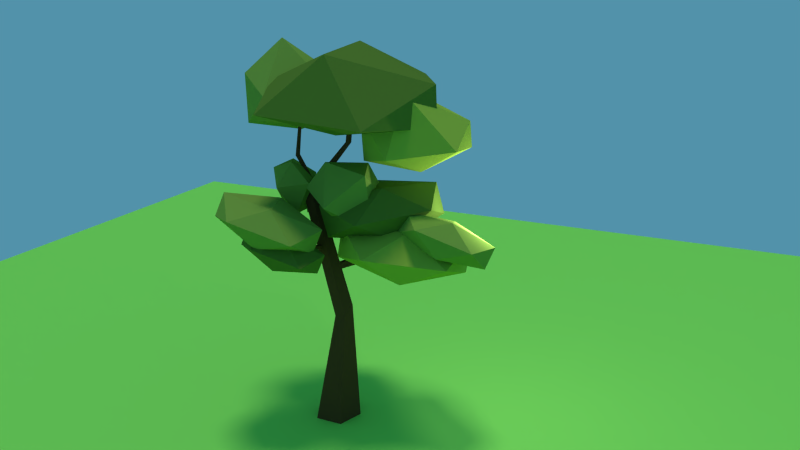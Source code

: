 # Source: day02.blend  (saved by Blender 2.72.0; exported with 4.5.12 LTS)
import bpy
from mathutils import Matrix  # noqa: F401  (used for matrix-valued properties, if any)

bpy.ops.wm.read_factory_settings(use_empty=True)
scene = bpy.context.scene
scene.name = 'Scene'

# ---- collections
col_collection_1 = bpy.data.collections.new('Collection 1'); scene.collection.children.link(col_collection_1)

# ---- materials (node trees are filled in below, after node groups)
mat_grass = bpy.data.materials.new('grass')
mat_grass.alpha_threshold = 0.0
mat_grass.diffuse_color = (0.2623, 0.7991, 0.117, 1.0)
mat_grass.roughness = 0.5
mat_green1 = bpy.data.materials.new('green1')
mat_green1.alpha_threshold = 0.0
mat_green1.diffuse_color = (0.1384, 0.3864, 0.08866, 1.0)
mat_green1.roughness = 0.5
mat_green3 = bpy.data.materials.new('green3')
mat_green3.alpha_threshold = 0.0
mat_green3.diffuse_color = (0.06663, 0.2195, 0.0356, 1.0)
mat_green3.roughness = 0.5
mat_green2 = bpy.data.materials.new('green2')
mat_green2.alpha_threshold = 0.0
mat_green2.diffuse_color = (0.5271, 0.4179, 0.0382, 1.0)
mat_green2.roughness = 0.5
mat_material_001 = bpy.data.materials.new('Material.001')
mat_material_001.alpha_threshold = 0.0
mat_material_001.diffuse_color = (0.3278, 0.107, 0.01681, 1.0)
mat_material_001.roughness = 0.5

# ---- material node trees
mat_grass.use_nodes = True; mat_grass.node_tree.nodes.clear()
_N = mat_grass.node_tree.nodes; _L = mat_grass.node_tree.links
n0 = _N.new('ShaderNodeOutputMaterial'); n0.name = 'Material Output'; n0.location = (300, 300)
n1 = _N.new('ShaderNodeBsdfDiffuse'); n1.name = 'Diffuse BSDF'; n1.location = (10, 300)
n1.inputs[0].default_value = (0.2625, 0.8, 0.1178, 1.0)
_L.new(n1.outputs[0], n0.inputs[0])
n0.is_active_output = True
mat_green1.use_nodes = True; mat_green1.node_tree.nodes.clear()
_N = mat_green1.node_tree.nodes; _L = mat_green1.node_tree.links
n0 = _N.new('ShaderNodeOutputMaterial'); n0.name = 'Material Output'; n0.location = (300, 300)
n1 = _N.new('ShaderNodeBsdfDiffuse'); n1.name = 'Diffuse BSDF'; n1.location = (10, 300)
n1.inputs[0].default_value = (0.2275, 0.3844, 0.06152, 1.0)
_L.new(n1.outputs[0], n0.inputs[0])
n0.is_active_output = True
mat_green3.use_nodes = True; mat_green3.node_tree.nodes.clear()
_N = mat_green3.node_tree.nodes; _L = mat_green3.node_tree.links
n0 = _N.new('ShaderNodeOutputMaterial'); n0.name = 'Material Output'; n0.location = (300, 300)
n1 = _N.new('ShaderNodeBsdfDiffuse'); n1.name = 'Diffuse BSDF'; n1.location = (10, 300)
n1.inputs[0].default_value = (0.1211, 0.2203, 0.03129, 1.0)
_L.new(n1.outputs[0], n0.inputs[0])
n0.is_active_output = True
mat_green2.use_nodes = True; mat_green2.node_tree.nodes.clear()
_N = mat_green2.node_tree.nodes; _L = mat_green2.node_tree.links
n0 = _N.new('ShaderNodeOutputMaterial'); n0.name = 'Material Output'; n0.location = (300, 300)
n1 = _N.new('ShaderNodeBsdfDiffuse'); n1.name = 'Diffuse BSDF'; n1.location = (10, 300)
n1.inputs[0].default_value = (0.3559, 0.5277, 0.06183, 1.0)
_L.new(n1.outputs[0], n0.inputs[0])
n0.is_active_output = True
mat_material_001.use_nodes = True; mat_material_001.node_tree.nodes.clear()
_N = mat_material_001.node_tree.nodes; _L = mat_material_001.node_tree.links
n0 = _N.new('ShaderNodeOutputMaterial'); n0.name = 'Material Output'; n0.location = (300, 300)
n1 = _N.new('ShaderNodeBsdfDiffuse'); n1.name = 'Diffuse BSDF'; n1.location = (10, 300)
n1.inputs[0].default_value = (0.1193, 0.06291, 0.02354, 1.0)
_L.new(n1.outputs[0], n0.inputs[0])
n0.is_active_output = True

# ---- world
world_world = bpy.data.worlds.new('World'); scene.world = world_world
world_world.color = (0.08544, 0.2868, 0.402)
world_world.use_sun_shadow = False
world_world.sun_shadow_jitter_overblur = 0.0
world_world.cycles.sampling_method = 'MANUAL'
world_world.cycles.sample_map_resolution = 256

# ---- cameras
cam_camera = bpy.data.cameras.new('Camera')
cam_camera.clip_end = 100.0
cam_camera.lens = 35.0
cam_camera.sensor_width = 32.0
cam_camera.sensor_height = 18.0
cam_camera.ortho_scale = 7.314
cam_camera.dof.focus_distance = 0.0

# ---- lights
light_sun = bpy.data.lights.new('Sun', 'SUN')
light_sun.transmission_factor = 0.0
light_sun.angle = 0.1993
light_sun.energy = 1.0
light_sun.shadow_buffer_clip_start = 0.5
light_sun.shadow_soft_size = 0.1
light_sun.shadow_cascade_max_distance = 1000.0
light_sun.cycles.use_multiple_importance_sampling = False
light_lamp_001 = bpy.data.lights.new('Lamp.001', 'POINT')
light_lamp_001.transmission_factor = 0.0
light_lamp_001.cutoff_distance = 30.0
light_lamp_001.energy = 100.0
light_lamp_001.shadow_buffer_clip_start = 1.001
light_lamp_001.shadow_soft_size = 0.1
light_lamp_001.shadow_maximum_resolution = 0.006
light_lamp_001.use_absolute_resolution = True
light_lamp_001.cycles.use_multiple_importance_sampling = False
light_lamp = bpy.data.lights.new('Lamp', 'POINT')
light_lamp.transmission_factor = 0.0
light_lamp.cutoff_distance = 30.0
light_lamp.energy = 100.0
light_lamp.shadow_buffer_clip_start = 1.001
light_lamp.shadow_soft_size = 0.1
light_lamp.shadow_maximum_resolution = 0.006
light_lamp.use_absolute_resolution = True
light_lamp.cycles.use_multiple_importance_sampling = False

# ---- meshes
me_plane = bpy.data.meshes.new('Plane')
me_plane.from_pydata([(-1.0, -1.0, 0.0), (1.0, -1.0, 0.0), (-1.0, 1.0, 0.0), (1.0, 1.0, 0.0)], [], [(0, 1, 3, 2)])
me_plane.materials.append(mat_grass)
me_plane.use_remesh_preserve_volume = False
me_plane.use_remesh_preserve_attributes = False
me_plane.use_mirror_vertex_groups = False
me_plane.update()
me_icosphere_002 = bpy.data.meshes.new('Icosphere.002')
me_icosphere_002.from_pydata([(-4.719, 0.4681, 1.23), (-4.636, 0.03679, 0.5263), (-5.138, -0.01219, 1.327), (-5.083, -0.04715, 1.974), (-4.195, -0.1257, 1.615), (-4.271, 0.03211, 0.6787), (-4.949, -0.745, 0.8351), (-5.225, -0.7969, 1.73), (-4.507, -0.9075, 1.923), (-3.876, -0.9298, 1.34), (-4.413, -0.7176, 0.4343), (-4.776, -1.233, 1.178), (-2.953, 1.051, 1.184), (-2.316, 0.5169, 0.227), (-3.577, 0.3401, 0.91), (-3.98, 0.1667, 1.801), (-2.527, 0.03991, 1.96), (-1.94, 0.4527, 0.696), (-2.949, -0.6967, 0.2533), (-3.978, -0.9131, 1.226), (-3.161, -1.174, 1.987), (-1.885, -1.154, 1.673), (-1.938, -0.6271, 0.1211), (-2.965, -1.511, 0.7386), (-3.943, -0.6319, -0.5644), (-3.203, -1.405, -1.082), (-4.526, -1.306, -0.8051), (-5.136, -1.199, -0.1086), (-4.19, -1.231, 0.04523), (-2.995, -1.358, -0.5562), (-3.938, -2.449, -0.9457), (-5.133, -2.322, -0.3443), (-4.925, -2.275, 0.1813), (-3.602, -2.374, -0.09533), (-2.992, -2.482, -0.7918), (-4.185, -3.048, -0.3361), (-3.819, 2.734, 0.625), (-2.782, 2.15, 0.37), (-4.055, 2.045, 0.03876), (-4.934, 1.922, 0.4551), (-4.204, 1.95, 1.044), (-2.874, 2.091, 0.9911), (-3.256, 0.9753, 0.04252), (-4.586, 0.8343, 0.09511), (-4.679, 0.7759, 0.7162), (-3.406, 0.8808, 1.047), (-2.526, 1.004, 0.6311), (-3.642, 0.1911, 0.4612), (-0.9767, 1.646, 3.135), (0.2588, 0.9116, 2.489), (-1.524, 0.9745, 2.27), (-2.598, 0.7955, 2.854), (-1.28, 0.2416, 3.989), (0.2865, 0.6937, 3.208), (-0.5986, -0.393, 1.809), (-2.364, -0.4648, 2.035), (-2.138, -1.063, 3.309), (-0.6327, -1.352, 3.875), (0.5201, -0.5665, 2.388), (-1.101, -1.417, 2.107), (-4.18, -0.6034, 0.1541), (-3.238, -1.588, -0.5045), (-4.922, -1.462, -0.1524), (-5.699, -1.325, 0.7344), (-4.494, -1.366, 0.9302), (-2.973, -1.528, 0.1646), (-4.174, -2.917, -0.3313), (-5.695, -2.755, 0.4344), (-5.43, -2.696, 1.103), (-3.745, -2.821, 0.7513), (-2.969, -2.958, -0.1354), (-4.488, -3.68, 0.4448), (-4.734, 2.294, 0.6473), (-4.003, 1.882, 0.4675), (-4.9, 1.808, 0.234), (-5.52, 1.721, 0.5275), (-5.005, 1.742, 0.9424), (-4.068, 1.841, 0.9054), (-4.337, 1.054, 0.2366), (-5.275, 0.9549, 0.2737), (-5.34, 0.9138, 0.7116), (-4.442, 0.9877, 0.9451), (-3.823, 1.075, 0.6516), (-4.609, 0.5015, 0.5318), (-1.677, -1.59, -0.5446), (-3.056, -0.4482, 0.1818), (-0.8556, -0.5572, 0.1697), (0.3506, -0.5885, -0.746), (-1.104, -0.4988, -1.3), (-3.209, -0.4121, -0.7263), (-1.88, 1.259, 0.4294), (0.2248, 1.173, -0.144), (0.07126, 1.209, -1.052), (-2.129, 1.318, -1.04), (-3.335, 1.349, -0.1243), (-1.308, 2.351, -0.3257), (-2.234, 1.776, 0.9647), (-0.6881, 1.242, 0.5688), (-2.574, 1.006, -0.02435), (-3.881, 0.5839, 0.5138), (-2.803, 0.5599, 1.439), (-0.8294, 0.9669, 1.473), (-1.379, -0.2789, -0.1269), (-3.352, -0.6859, -0.1608), (-3.494, -0.9614, 0.7438), (-1.608, -0.7246, 1.337), (-0.301, -0.3028, 0.7988), (-1.948, -1.495, 0.3479), (0.2396, 1.329, -0.3697), (1.055, 0.2994, -0.7414), (-0.4666, 0.5576, -0.5424), (-1.195, 0.8664, 0.1777), (-0.1238, 0.799, 0.4237), (1.266, 0.4486, -0.1443), (0.1238, -0.799, -0.4237), (-1.266, -0.4486, 0.1443), (-1.055, -0.2994, 0.7414), (0.4666, -0.5576, 0.5424), (1.195, -0.8664, -0.1777), (-0.2396, -1.329, 0.3697), (-4.7, 1.325, 3.47), (-3.392, 0.4462, 3.469), (-5.069, 0.3495, 2.83), (-6.257, 0.37, 3.168), (-5.272, 0.3531, 4.704), (-3.544, 0.5265, 4.2), (-4.141, -1.053, 3.165), (-5.912, -1.1, 2.979), (-6.021, -1.146, 4.4), (-4.707, -1.133, 5.371), (-3.198, -0.9433, 4.012), (-4.756, -1.899, 3.709), (-3.989, -3.238, 3.2), (-4.908, -1.336, 4.213), (-2.24, -2.656, 4.758), (-1.065, -2.698, 2.853), (-2.261, -2.017, 2.734), (-4.941, -1.144, 3.312), (-2.851, -0.01926, 5.345), (-0.1428, -0.5481, 4.119), (-0.1908, -0.3116, 2.974), (-2.862, 0.5906, 3.482), (-4.532, 1.111, 3.852), (-1.542, 1.466, 4.516), (-3.901, 1.437, -5.658), (-2.503, -0.8641, 3.655), (-3.21, 1.008, -5.779), (-2.435, -0.9058, 3.643), (-3.417, 0.2231, -5.91), (-2.456, -0.982, 3.631), (-4.237, 0.1667, -5.87), (-2.535, -0.9875, 3.635), (-4.536, 0.917, -5.714), (-2.564, -0.9146, 3.65), (-3.333, 0.3712, -2.099), (-4.069, -0.4257, 1.311), (-3.829, -0.522, 1.16), (-3.028, 0.1517, -2.196), (-3.924, -0.6528, 0.9081), (-3.138, -0.08875, -2.481), (-4.224, -0.6373, 0.9033), (-3.511, -0.01786, -2.56), (-4.313, -0.4969, 1.153), (-3.632, 0.2664, -2.324), (-3.747, 0.01363, -1.165), (0.3644, 0.1705, -0.01854), (-3.731, -0.04517, -1.29), (0.3726, 0.1405, -0.08207), (-3.727, -0.1826, -1.272), (0.3743, 0.07039, -0.07306), (-3.741, -0.2088, -1.137), (0.3673, 0.05705, -0.003958), (-3.753, -0.08747, -1.071), (0.3611, 0.1189, 0.02974), (-2.135, 0.3805, -0.5781), (-0.8258, 0.1143, -0.5756), (-0.8604, 0.07575, -0.6885), (-2.132, 0.3009, -0.7179), (-0.9547, -0.003832, -0.6746), (-2.23, 0.1737, -0.7048), (-0.9784, -0.01449, -0.5532), (-2.293, 0.1747, -0.5569), (-0.8987, 0.05851, -0.492), (-2.235, 0.3026, -0.4786), (-3.899, -0.2994, -0.1158), (-4.654, 1.872, 0.7301), (-3.865, -0.267, -0.1715), (-4.636, 1.889, 0.7017), (-3.796, -0.2534, -0.1506), (-4.601, 1.896, 0.7124), (-3.788, -0.2774, -0.08191), (-4.597, 1.883, 0.7474), (-3.852, -0.3058, -0.06044), (-4.63, 1.869, 0.7584), (-4.318, 0.3748, 0.3609), (-4.346, 1.052, 0.5565), (-4.316, 1.055, 0.4983), (-4.271, 0.4053, 0.2975), (-4.264, 1.015, 0.4996), (-4.194, 0.3683, 0.302), (-4.262, 0.9864, 0.5586), (-4.195, 0.315, 0.3681), (-4.312, 1.009, 0.5938), (-4.271, 0.319, 0.4045), (-3.984, -0.4935, 1.236), (-4.675, -0.241, 3.688), (-3.916, -0.4682, 1.245), (-4.64, -0.2281, 3.692), (-3.873, -0.5254, 1.258), (-4.618, -0.2573, 3.699), (-3.914, -0.5859, 1.257), (-4.639, -0.2882, 3.699), (-3.983, -0.5662, 1.244), (-4.674, -0.2781, 3.692), (-4.626, -0.4723, 2.127), (-4.57, -0.469, 2.83), (-4.512, -0.4445, 2.812), (-4.544, -0.4501, 2.13), (-4.485, -0.4865, 2.769), (-4.499, -0.5097, 2.09), (-4.527, -0.537, 2.761), (-4.553, -0.5687, 2.062), (-4.579, -0.5262, 2.799), (-4.631, -0.5456, 2.085), (-2.489, 0.2255, -0.6416), (-1.942, 0.5921, 0.547), (-2.457, 0.2402, -0.6616), (-1.925, 0.5996, 0.5368), (-2.43, 0.2101, -0.6659), (-1.912, 0.5842, 0.5346), (-2.446, 0.1769, -0.6485), (-1.92, 0.5672, 0.5435), (-2.482, 0.1864, -0.6335), (-1.938, 0.5721, 0.5512), (-2.408, 0.3253, -0.1442), (-2.158, 0.3903, 0.1492), (-2.139, 0.4021, 0.1203), (-2.372, 0.3378, -0.171), (-2.139, 0.3753, 0.09575), (-2.361, 0.3015, -0.1993), (-2.157, 0.3469, 0.1094), (-2.392, 0.2667, -0.19), (-2.169, 0.3562, 0.1425), (-2.421, 0.2814, -0.1559), (-3.873, -0.2518, -0.5361), (-3.527, -2.918, -0.1401), (-3.82, -0.2223, -0.4722), (-3.5, -2.903, -0.1075), (-3.738, -0.2184, -0.5046), (-3.458, -2.901, -0.124), (-3.741, -0.2455, -0.5885), (-3.46, -2.915, -0.1668), (-3.824, -0.2661, -0.608), (-3.502, -2.925, -0.1767), (-3.94, -1.358, -0.4064), (-3.594, -2.084, -0.1302), (-3.561, -2.03, -0.08185), (-3.874, -1.316, -0.3407), (-3.528, -1.974, -0.1264), (-3.812, -1.254, -0.3936), (-3.54, -1.993, -0.2022), (-3.84, -1.258, -0.4921), (-3.58, -2.061, -0.2046), (-3.919, -1.323, -0.5001), (-3.888, -1.127, -0.4844), (-4.178, -1.792, -0.9548), (-3.89, -1.141, -0.4628), (-4.179, -1.799, -0.9437), (-3.868, -1.153, -0.4588), (-4.168, -1.805, -0.9417), (-3.852, -1.146, -0.478), (-4.16, -1.802, -0.9515), (-3.864, -1.13, -0.4938), (-4.166, -1.794, -0.9596), (-3.998, -1.317, -0.7269), (-4.038, -1.545, -0.8189), (-4.039, -1.548, -0.796), (-3.997, -1.331, -0.7006), (-4.019, -1.54, -0.7866), (-3.97, -1.327, -0.6883), (-4.006, -1.531, -0.8036), (-3.954, -1.309, -0.7069), (-4.018, -1.534, -0.8235), (-3.972, -1.303, -0.7308), (-2.716, -0.6718, 2.584), (-2.62, -0.7158, 2.535), (-2.656, -0.7831, 2.457), (-2.773, -0.7806, 2.457), (-2.81, -0.7119, 2.535), (-3.515, -0.5849, 1.556), (-3.575, -0.6707, 1.402), (-3.763, -0.6618, 1.4), (-3.82, -0.5705, 1.552), (-3.667, -0.523, 1.648)], [], [(0, 1, 2), (1, 0, 5), (0, 2, 3), (0, 3, 4), (0, 4, 5), (1, 5, 10), (2, 1, 6), (3, 2, 7), (4, 3, 8), (5, 4, 9), (1, 10, 6), (2, 6, 7), (3, 7, 8), (4, 8, 9), (5, 9, 10), (6, 10, 11), (7, 6, 11), (8, 7, 11), (9, 8, 11), (10, 9, 11), (12, 13, 14), (13, 12, 17), (12, 14, 15), (12, 15, 16), (12, 16, 17), (13, 17, 22), (14, 13, 18), (15, 14, 19), (16, 15, 20), (17, 16, 21), (13, 22, 18), (14, 18, 19), (15, 19, 20), (16, 20, 21), (17, 21, 22), (18, 22, 23), (19, 18, 23), (20, 19, 23), (21, 20, 23), (22, 21, 23), (24, 25, 26), (25, 24, 29), (24, 26, 27), (24, 27, 28), (24, 28, 29), (25, 29, 34), (26, 25, 30), (27, 26, 31), (28, 27, 32), (29, 28, 33), (25, 34, 30), (26, 30, 31), (27, 31, 32), (28, 32, 33), (29, 33, 34), (30, 34, 35), (31, 30, 35), (32, 31, 35), (33, 32, 35), (34, 33, 35), (36, 37, 38), (37, 36, 41), (36, 38, 39), (36, 39, 40), (36, 40, 41), (37, 41, 46), (38, 37, 42), (39, 38, 43), (40, 39, 44), (41, 40, 45), (37, 46, 42), (38, 42, 43), (39, 43, 44), (40, 44, 45), (41, 45, 46), (42, 46, 47), (43, 42, 47), (44, 43, 47), (45, 44, 47), (46, 45, 47), (48, 49, 50), (49, 48, 53), (48, 50, 51), (48, 51, 52), (48, 52, 53), (49, 53, 58), (50, 49, 54), (51, 50, 55), (52, 51, 56), (53, 52, 57), (49, 58, 54), (50, 54, 55), (51, 55, 56), (52, 56, 57), (53, 57, 58), (54, 58, 59), (55, 54, 59), (56, 55, 59), (57, 56, 59), (58, 57, 59), (60, 61, 62), (61, 60, 65), (60, 62, 63), (60, 63, 64), (60, 64, 65), (61, 65, 70), (62, 61, 66), (63, 62, 67), (64, 63, 68), (65, 64, 69), (61, 70, 66), (62, 66, 67), (63, 67, 68), (64, 68, 69), (65, 69, 70), (66, 70, 71), (67, 66, 71), (68, 67, 71), (69, 68, 71), (70, 69, 71), (72, 73, 74), (73, 72, 77), (72, 74, 75), (72, 75, 76), (72, 76, 77), (73, 77, 82), (74, 73, 78), (75, 74, 79), (76, 75, 80), (77, 76, 81), (73, 82, 78), (74, 78, 79), (75, 79, 80), (76, 80, 81), (77, 81, 82), (78, 82, 83), (79, 78, 83), (80, 79, 83), (81, 80, 83), (82, 81, 83), (84, 85, 86), (85, 84, 89), (84, 86, 87), (84, 87, 88), (84, 88, 89), (85, 89, 94), (86, 85, 90), (87, 86, 91), (88, 87, 92), (89, 88, 93), (85, 94, 90), (86, 90, 91), (87, 91, 92), (88, 92, 93), (89, 93, 94), (90, 94, 95), (91, 90, 95), (92, 91, 95), (93, 92, 95), (94, 93, 95), (96, 97, 98), (97, 96, 101), (96, 98, 99), (96, 99, 100), (96, 100, 101), (97, 101, 106), (98, 97, 102), (99, 98, 103), (100, 99, 104), (101, 100, 105), (97, 106, 102), (98, 102, 103), (99, 103, 104), (100, 104, 105), (101, 105, 106), (102, 106, 107), (103, 102, 107), (104, 103, 107), (105, 104, 107), (106, 105, 107), (108, 109, 110), (109, 108, 113), (108, 110, 111), (108, 111, 112), (108, 112, 113), (109, 113, 118), (110, 109, 114), (111, 110, 115), (112, 111, 116), (113, 112, 117), (109, 118, 114), (110, 114, 115), (111, 115, 116), (112, 116, 117), (113, 117, 118), (114, 118, 119), (115, 114, 119), (116, 115, 119), (117, 116, 119), (118, 117, 119), (120, 121, 122), (121, 120, 125), (120, 122, 123), (120, 123, 124), (120, 124, 125), (121, 125, 130), (122, 121, 126), (123, 122, 127), (124, 123, 128), (125, 124, 129), (121, 130, 126), (122, 126, 127), (123, 127, 128), (124, 128, 129), (125, 129, 130), (126, 130, 131), (127, 126, 131), (128, 127, 131), (129, 128, 131), (130, 129, 131), (132, 133, 134), (133, 132, 137), (132, 134, 135), (132, 135, 136), (132, 136, 137), (133, 137, 142), (134, 133, 138), (135, 134, 139), (136, 135, 140), (137, 136, 141), (133, 142, 138), (134, 138, 139), (135, 139, 140), (136, 140, 141), (137, 141, 142), (138, 142, 143), (139, 138, 143), (140, 139, 143), (141, 140, 143), (142, 141, 143), (284, 145, 147, 285), (285, 147, 149, 286), (286, 149, 151, 287), (147, 145, 153, 151, 149), (288, 153, 145, 284), (287, 151, 153, 288), (144, 146, 148, 150, 152), (144, 154, 157, 146), (154, 155, 156, 157), (146, 157, 159, 148), (157, 156, 158, 159), (148, 159, 161, 150), (159, 158, 160, 161), (152, 163, 154, 144), (163, 162, 155, 154), (150, 161, 163, 152), (161, 160, 162, 163), (175, 165, 167, 176), (176, 167, 169, 178), (178, 169, 171, 180), (167, 165, 173, 171, 169), (182, 173, 165, 175), (180, 171, 173, 182), (164, 166, 168, 170, 172), (164, 174, 177, 166), (174, 175, 176, 177), (166, 177, 179, 168), (177, 176, 178, 179), (168, 179, 181, 170), (179, 178, 180, 181), (172, 183, 174, 164), (183, 182, 175, 174), (170, 181, 183, 172), (181, 180, 182, 183), (195, 185, 187, 196), (196, 187, 189, 198), (198, 189, 191, 200), (187, 185, 193, 191, 189), (202, 193, 185, 195), (200, 191, 193, 202), (184, 186, 188, 190, 192), (184, 194, 197, 186), (194, 195, 196, 197), (186, 197, 199, 188), (197, 196, 198, 199), (188, 199, 201, 190), (199, 198, 200, 201), (192, 203, 194, 184), (203, 202, 195, 194), (190, 201, 203, 192), (201, 200, 202, 203), (215, 205, 207, 216), (216, 207, 209, 218), (218, 209, 211, 220), (207, 205, 213, 211, 209), (222, 213, 205, 215), (220, 211, 213, 222), (204, 206, 208, 210, 212), (204, 214, 217, 206), (214, 215, 216, 217), (206, 217, 219, 208), (217, 216, 218, 219), (208, 219, 221, 210), (219, 218, 220, 221), (212, 223, 214, 204), (223, 222, 215, 214), (210, 221, 223, 212), (221, 220, 222, 223), (235, 225, 227, 236), (236, 227, 229, 238), (238, 229, 231, 240), (227, 225, 233, 231, 229), (242, 233, 225, 235), (240, 231, 233, 242), (224, 226, 228, 230, 232), (224, 234, 237, 226), (234, 235, 236, 237), (226, 237, 239, 228), (237, 236, 238, 239), (228, 239, 241, 230), (239, 238, 240, 241), (232, 243, 234, 224), (243, 242, 235, 234), (230, 241, 243, 232), (241, 240, 242, 243), (255, 245, 247, 256), (256, 247, 249, 258), (258, 249, 251, 260), (247, 245, 253, 251, 249), (262, 253, 245, 255), (260, 251, 253, 262), (244, 246, 248, 250, 252), (244, 254, 257, 246), (254, 255, 256, 257), (246, 257, 259, 248), (257, 256, 258, 259), (248, 259, 261, 250), (259, 258, 260, 261), (252, 263, 254, 244), (263, 262, 255, 254), (250, 261, 263, 252), (261, 260, 262, 263), (275, 265, 267, 276), (276, 267, 269, 278), (278, 269, 271, 280), (267, 265, 273, 271, 269), (282, 273, 265, 275), (280, 271, 273, 282), (264, 266, 268, 270, 272), (264, 274, 277, 266), (274, 275, 276, 277), (266, 277, 279, 268), (277, 276, 278, 279), (268, 279, 281, 270), (279, 278, 280, 281), (272, 283, 274, 264), (283, 282, 275, 274), (270, 281, 283, 272), (281, 280, 282, 283), (293, 284, 285, 289), (289, 285, 286, 290), (290, 286, 287, 291), (292, 288, 284, 293), (291, 287, 288, 292), (155, 293, 289, 156), (156, 289, 290, 158), (158, 290, 291, 160), (162, 292, 293, 155), (160, 291, 292, 162)])
me_icosphere_002.polygons.foreach_set('material_index', [0, 0, 0, 0, 0, 0, 0, 0, 0, 0, 0, 0, 0, 0, 0, 0, 0, 0, 0, 0, 0, 0, 0, 0, 0, 0, 0, 0, 0, 0, 0, 0, 0, 0, 0, 0, 0, 0, 0, 0, 1, 1, 1, 1, 1, 1, 1, 1, 1, 1, 1, 1, 1, 1, 1, 1, 1, 1, 1, 1, 0, 0, 0, 0, 0, 0, 0, 0, 0, 0, 0, 0, 0, 0, 0, 0, 0, 0, 0, 0, 2, 2, 2, 2, 2, 2, 2, 2, 2, 2, 2, 2, 2, 2, 2, 2, 2, 2, 2, 2, 0, 0, 0, 0, 0, 0, 0, 0, 0, 0, 0, 0, 0, 0, 0, 0, 0, 0, 0, 0, 1, 1, 1, 1, 1, 1, 1, 1, 1, 1, 1, 1, 1, 1, 1, 1, 1, 1, 1, 1, 2, 2, 2, 2, 2, 2, 2, 2, 2, 2, 2, 2, 2, 2, 2, 2, 2, 2, 2, 2, 1, 1, 1, 1, 1, 1, 1, 1, 1, 1, 1, 1, 1, 1, 1, 1, 1, 1, 1, 1, 0, 0, 0, 0, 0, 0, 0, 0, 0, 0, 0, 0, 0, 0, 0, 0, 0, 0, 0, 0, 0, 0, 0, 0, 0, 0, 0, 0, 0, 0, 0, 0, 0, 0, 0, 0, 0, 0, 0, 0, 1, 1, 1, 1, 1, 1, 1, 1, 1, 1, 1, 1, 1, 1, 1, 1, 1, 1, 1, 1, 3, 3, 3, 3, 3, 3, 3, 3, 3, 3, 3, 3, 3, 3, 3, 3, 3, 3, 3, 3, 3, 3, 3, 3, 3, 3, 3, 3, 3, 3, 3, 3, 3, 3, 3, 3, 3, 3, 3, 3, 3, 3, 3, 3, 3, 3, 3, 3, 3, 3, 3, 3, 3, 3, 3, 3, 3, 3, 3, 3, 3, 3, 3, 3, 3, 3, 3, 3, 3, 3, 3, 3, 3, 3, 3, 3, 3, 3, 3, 3, 3, 3, 3, 3, 3, 3, 3, 3, 3, 3, 3, 3, 3, 3, 3, 3, 3, 3, 3, 3, 3, 3, 3, 3, 3, 3, 3, 3, 3, 3, 3, 3, 3, 3, 3, 3, 3, 3, 3, 3, 3, 3, 3, 3, 3, 3, 3, 3, 3])
me_icosphere_002.materials.append(mat_green1)
me_icosphere_002.materials.append(mat_green3)
me_icosphere_002.materials.append(mat_green2)
me_icosphere_002.materials.append(mat_material_001)
me_icosphere_002.use_remesh_preserve_volume = False
me_icosphere_002.use_remesh_preserve_attributes = False
me_icosphere_002.use_mirror_vertex_groups = False
me_icosphere_002.update()

# ---- objects
ob_sun = bpy.data.objects.new('Sun', light_sun)
ob_plane = bpy.data.objects.new('Plane', me_plane)
ob_tree1 = bpy.data.objects.new('tree1', me_icosphere_002)
ob_lamp_001 = bpy.data.objects.new('Lamp.001', light_lamp_001)
ob_lamp = bpy.data.objects.new('Lamp', light_lamp)
ob_camera = bpy.data.objects.new('Camera', cam_camera)

# ---- transforms, parenting, visibility, modifiers, constraints
ob_sun.location = (-1.279, 12.73, 17.23)
ob_sun.lineart.crease_threshold = 0.0
ob_plane.location = (0.0, 0.0, 0.0)
ob_plane.scale = (19.06, 19.06, 19.06)
ob_plane.lineart.crease_threshold = 0.0
ob_tree1.location = (3.18, 0.08962, 5.475)
ob_tree1.rotation_euler = (-0.1812, -0.06087, -0.05869)
ob_tree1.scale = (0.9059, 0.9059, 0.9059)
ob_tree1.lineart.crease_threshold = 0.0
ob_lamp_001.location = (4.076, 1.005, 5.904)
ob_lamp_001.rotation_euler = (0.6503, 0.05522, 1.866)
ob_lamp_001.lock_rotations_4d = False
ob_lamp_001.empty_display_type = 'ARROWS'
ob_lamp_001.color = (0.0, 0.0, 0.0, 0.0)
ob_lamp_001.lineart.crease_threshold = 0.0
ob_lamp.location = (4.076, 1.005, 5.904)
ob_lamp.rotation_euler = (0.6503, 0.05522, 1.866)
ob_lamp.lock_rotations_4d = False
ob_lamp.empty_display_type = 'ARROWS'
ob_lamp.color = (0.0, 0.0, 0.0, 0.0)
ob_lamp.lineart.crease_threshold = 0.0
ob_camera.location = (11.24, -18.53, 12.31)
ob_camera.rotation_euler = (1.263, 0.01146, 0.4595)
ob_camera.lock_rotations_4d = False
ob_camera.empty_display_type = 'ARROWS'
ob_camera.color = (0.0, 0.0, 0.0, 0.0)
ob_camera.display_type = 'WIRE'
ob_camera.lineart.crease_threshold = 0.0

# ---- collection membership
col_collection_1.objects.link(ob_sun)
col_collection_1.objects.link(ob_plane)
col_collection_1.objects.link(ob_tree1)
col_collection_1.objects.link(ob_lamp_001)
col_collection_1.objects.link(ob_lamp)
col_collection_1.objects.link(ob_camera)

# ---- scene / render settings (as saved in the file)
scene.camera = ob_camera
scene.frame_start = 1; scene.frame_end = 250; scene.frame_set(1)
scene.render.engine = 'CYCLES'
scene.render.resolution_percentage = 50
scene.render.dither_intensity = 0.0
scene.cycles.use_denoising = False
scene.cycles.samples = 10
scene.cycles.sampling_pattern = 'TABULATED_SOBOL'
scene.cycles.light_sampling_threshold = 0.0
scene.cycles.use_adaptive_sampling = False
scene.cycles.use_light_tree = False
scene.cycles.blur_glossy = 0.0
scene.cycles.pixel_filter_type = 'GAUSSIAN'
scene.cycles.sample_clamp_indirect = 0.0
scene.view_settings.view_transform = 'Standard'
bpy.context.view_layer.update()

